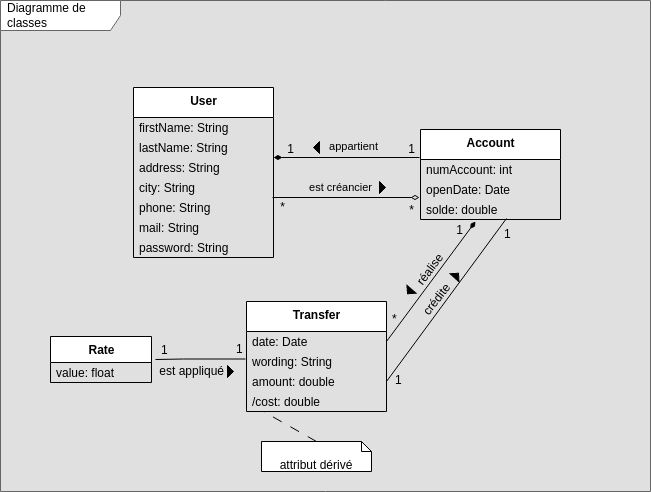

The diagram above was exported from draw.io. Its source (the exported page's mxGraphModel, read from the mxfile embedded in the PNG):
<mxGraphModel dx="1422" dy="751" grid="1" gridSize="10" guides="1" tooltips="1" connect="1" arrows="1" fold="1" page="1" pageScale="1" pageWidth="2336" pageHeight="1654" background="#E0E0E0" math="0" shadow="0">
  <root>
    <mxCell id="0" />
    <mxCell id="1" parent="0" />
    <mxCell id="CCmrR-qgN2KnD1xiw2Jq-1" value="Diagramme de classes" style="shape=umlFrame;whiteSpace=wrap;html=1;width=120;height=30;boundedLbl=1;verticalAlign=middle;align=left;spacingLeft=5;strokeColor=#666666;fillColor=default;" parent="1" vertex="1">
      <mxGeometry x="410" y="99" width="650" height="491" as="geometry" />
    </mxCell>
    <mxCell id="CCmrR-qgN2KnD1xiw2Jq-2" value="&lt;b&gt;User&lt;/b&gt;" style="swimlane;fontStyle=0;align=center;verticalAlign=top;childLayout=stackLayout;horizontal=1;startSize=30;horizontalStack=0;resizeParent=1;resizeParentMax=0;resizeLast=0;collapsible=0;marginBottom=0;html=1;" parent="1" vertex="1">
      <mxGeometry x="543" y="186" width="140" height="170" as="geometry" />
    </mxCell>
    <mxCell id="CCmrR-qgN2KnD1xiw2Jq-4" value="firstName: String" style="text;html=1;strokeColor=none;fillColor=none;align=left;verticalAlign=middle;spacingLeft=4;spacingRight=4;overflow=hidden;rotatable=0;points=[[0,0.5],[1,0.5]];portConstraint=eastwest;" parent="CCmrR-qgN2KnD1xiw2Jq-2" vertex="1">
      <mxGeometry y="30" width="140" height="20" as="geometry" />
    </mxCell>
    <mxCell id="CCmrR-qgN2KnD1xiw2Jq-18" value="lastName: String" style="text;html=1;strokeColor=none;fillColor=none;align=left;verticalAlign=middle;spacingLeft=4;spacingRight=4;overflow=hidden;rotatable=0;points=[[0,0.5],[1,0.5]];portConstraint=eastwest;" parent="CCmrR-qgN2KnD1xiw2Jq-2" vertex="1">
      <mxGeometry y="50" width="140" height="20" as="geometry" />
    </mxCell>
    <mxCell id="CCmrR-qgN2KnD1xiw2Jq-19" value="address: String" style="text;html=1;strokeColor=none;fillColor=none;align=left;verticalAlign=middle;spacingLeft=4;spacingRight=4;overflow=hidden;rotatable=0;points=[[0,0.5],[1,0.5]];portConstraint=eastwest;" parent="CCmrR-qgN2KnD1xiw2Jq-2" vertex="1">
      <mxGeometry y="70" width="140" height="20" as="geometry" />
    </mxCell>
    <mxCell id="CCmrR-qgN2KnD1xiw2Jq-20" value="city: String" style="text;html=1;strokeColor=none;fillColor=none;align=left;verticalAlign=middle;spacingLeft=4;spacingRight=4;overflow=hidden;rotatable=0;points=[[0,0.5],[1,0.5]];portConstraint=eastwest;" parent="CCmrR-qgN2KnD1xiw2Jq-2" vertex="1">
      <mxGeometry y="90" width="140" height="20" as="geometry" />
    </mxCell>
    <mxCell id="S4NkXMsGWgOHWtL1CwS4-3" value="phone: String" style="text;html=1;strokeColor=none;fillColor=none;align=left;verticalAlign=middle;spacingLeft=4;spacingRight=4;overflow=hidden;rotatable=0;points=[[0,0.5],[1,0.5]];portConstraint=eastwest;" parent="CCmrR-qgN2KnD1xiw2Jq-2" vertex="1">
      <mxGeometry y="110" width="140" height="20" as="geometry" />
    </mxCell>
    <mxCell id="S4NkXMsGWgOHWtL1CwS4-4" value="mail: String" style="text;html=1;strokeColor=none;fillColor=none;align=left;verticalAlign=middle;spacingLeft=4;spacingRight=4;overflow=hidden;rotatable=0;points=[[0,0.5],[1,0.5]];portConstraint=eastwest;" parent="CCmrR-qgN2KnD1xiw2Jq-2" vertex="1">
      <mxGeometry y="130" width="140" height="20" as="geometry" />
    </mxCell>
    <mxCell id="CCmrR-qgN2KnD1xiw2Jq-21" value="password: String" style="text;html=1;strokeColor=none;fillColor=none;align=left;verticalAlign=middle;spacingLeft=4;spacingRight=4;overflow=hidden;rotatable=0;points=[[0,0.5],[1,0.5]];portConstraint=eastwest;" parent="CCmrR-qgN2KnD1xiw2Jq-2" vertex="1">
      <mxGeometry y="150" width="140" height="20" as="geometry" />
    </mxCell>
    <mxCell id="CCmrR-qgN2KnD1xiw2Jq-10" value="&lt;b&gt;Account&lt;/b&gt;" style="swimlane;fontStyle=0;align=center;verticalAlign=top;childLayout=stackLayout;horizontal=1;startSize=30;horizontalStack=0;resizeParent=1;resizeParentMax=0;resizeLast=0;collapsible=0;marginBottom=0;html=1;" parent="1" vertex="1">
      <mxGeometry x="830" y="228" width="140" height="90" as="geometry" />
    </mxCell>
    <mxCell id="qSAiRKiAp2VzjMD9qPrl-1" value="numAccount: int" style="text;html=1;strokeColor=none;fillColor=none;align=left;verticalAlign=middle;spacingLeft=4;spacingRight=4;overflow=hidden;rotatable=0;points=[[0,0.5],[1,0.5]];portConstraint=eastwest;" parent="CCmrR-qgN2KnD1xiw2Jq-10" vertex="1">
      <mxGeometry y="30" width="140" height="20" as="geometry" />
    </mxCell>
    <mxCell id="qSAiRKiAp2VzjMD9qPrl-11" value="openDate: Date" style="text;html=1;strokeColor=none;fillColor=none;align=left;verticalAlign=middle;spacingLeft=4;spacingRight=4;overflow=hidden;rotatable=0;points=[[0,0.5],[1,0.5]];portConstraint=eastwest;" parent="CCmrR-qgN2KnD1xiw2Jq-10" vertex="1">
      <mxGeometry y="50" width="140" height="20" as="geometry" />
    </mxCell>
    <mxCell id="CCmrR-qgN2KnD1xiw2Jq-22" value="solde: double" style="text;html=1;strokeColor=none;fillColor=none;align=left;verticalAlign=middle;spacingLeft=4;spacingRight=4;overflow=hidden;rotatable=0;points=[[0,0.5],[1,0.5]];portConstraint=eastwest;" parent="CCmrR-qgN2KnD1xiw2Jq-10" vertex="1">
      <mxGeometry y="70" width="140" height="20" as="geometry" />
    </mxCell>
    <mxCell id="CCmrR-qgN2KnD1xiw2Jq-23" value="&lt;b&gt;Transfer&lt;/b&gt;" style="swimlane;fontStyle=0;align=center;verticalAlign=top;childLayout=stackLayout;horizontal=1;startSize=30;horizontalStack=0;resizeParent=1;resizeParentMax=0;resizeLast=0;collapsible=0;marginBottom=0;html=1;" parent="1" vertex="1">
      <mxGeometry x="656" y="400" width="140" height="110" as="geometry" />
    </mxCell>
    <mxCell id="S4NkXMsGWgOHWtL1CwS4-2" value="date: Date" style="text;html=1;strokeColor=none;fillColor=none;align=left;verticalAlign=middle;spacingLeft=4;spacingRight=4;overflow=hidden;rotatable=0;points=[[0,0.5],[1,0.5]];portConstraint=eastwest;" parent="CCmrR-qgN2KnD1xiw2Jq-23" vertex="1">
      <mxGeometry y="30" width="140" height="20" as="geometry" />
    </mxCell>
    <mxCell id="qSAiRKiAp2VzjMD9qPrl-12" value="wording: String" style="text;html=1;strokeColor=none;fillColor=none;align=left;verticalAlign=middle;spacingLeft=4;spacingRight=4;overflow=hidden;rotatable=0;points=[[0,0.5],[1,0.5]];portConstraint=eastwest;" parent="CCmrR-qgN2KnD1xiw2Jq-23" vertex="1">
      <mxGeometry y="50" width="140" height="20" as="geometry" />
    </mxCell>
    <mxCell id="BC0FJCo9wnMrRnYLQjFY-3" value="amount: double" style="text;html=1;strokeColor=none;fillColor=none;align=left;verticalAlign=middle;spacingLeft=4;spacingRight=4;overflow=hidden;rotatable=0;points=[[0,0.5],[1,0.5]];portConstraint=eastwest;" parent="CCmrR-qgN2KnD1xiw2Jq-23" vertex="1">
      <mxGeometry y="70" width="140" height="20" as="geometry" />
    </mxCell>
    <mxCell id="qSAiRKiAp2VzjMD9qPrl-2" value="/cost: double" style="text;html=1;strokeColor=none;fillColor=none;align=left;verticalAlign=middle;spacingLeft=4;spacingRight=4;overflow=hidden;rotatable=0;points=[[0,0.5],[1,0.5]];portConstraint=eastwest;" parent="CCmrR-qgN2KnD1xiw2Jq-23" vertex="1">
      <mxGeometry y="90" width="140" height="20" as="geometry" />
    </mxCell>
    <mxCell id="CCmrR-qgN2KnD1xiw2Jq-37" value="" style="endArrow=diamondThin;html=1;rounded=0;align=center;verticalAlign=top;endFill=1;labelBackgroundColor=none;exitX=1;exitY=0.5;exitDx=0;exitDy=0;jumpSize=6;" parent="1" source="S4NkXMsGWgOHWtL1CwS4-2" edge="1">
      <mxGeometry relative="1" as="geometry">
        <mxPoint x="800" y="420" as="sourcePoint" />
        <mxPoint x="885" y="320" as="targetPoint" />
      </mxGeometry>
    </mxCell>
    <mxCell id="CCmrR-qgN2KnD1xiw2Jq-39" value="*" style="resizable=0;html=1;align=left;verticalAlign=top;labelBackgroundColor=#E0E0E0;" parent="CCmrR-qgN2KnD1xiw2Jq-37" connectable="0" vertex="1">
      <mxGeometry x="-1" relative="1" as="geometry">
        <mxPoint x="4" y="-36" as="offset" />
      </mxGeometry>
    </mxCell>
    <mxCell id="CCmrR-qgN2KnD1xiw2Jq-40" value="réalise" style="resizable=0;html=1;align=right;verticalAlign=bottom;labelBackgroundColor=none;direction=west;rotation=307;" parent="CCmrR-qgN2KnD1xiw2Jq-37" connectable="0" vertex="1">
      <mxGeometry x="1" relative="1" as="geometry">
        <mxPoint x="-28" y="39" as="offset" />
      </mxGeometry>
    </mxCell>
    <mxCell id="qSAiRKiAp2VzjMD9qPrl-13" value="1" style="edgeLabel;html=1;align=center;verticalAlign=middle;resizable=0;points=[];fontSize=12;labelBackgroundColor=#E0E0E0;" parent="CCmrR-qgN2KnD1xiw2Jq-37" vertex="1" connectable="0">
      <mxGeometry x="0.6858" y="3" relative="1" as="geometry">
        <mxPoint y="-10" as="offset" />
      </mxGeometry>
    </mxCell>
    <mxCell id="CCmrR-qgN2KnD1xiw2Jq-41" value="&lt;b&gt;Rate&lt;/b&gt;" style="swimlane;fontStyle=0;align=center;verticalAlign=top;childLayout=stackLayout;horizontal=1;startSize=26;horizontalStack=0;resizeParent=1;resizeParentMax=0;resizeLast=0;collapsible=0;marginBottom=0;html=1;" parent="1" vertex="1">
      <mxGeometry x="460" y="435" width="101" height="46" as="geometry" />
    </mxCell>
    <mxCell id="CCmrR-qgN2KnD1xiw2Jq-43" value="value: float" style="text;html=1;strokeColor=none;fillColor=none;align=left;verticalAlign=middle;spacingLeft=4;spacingRight=4;overflow=hidden;rotatable=0;points=[[0,0.5],[1,0.5]];portConstraint=eastwest;" parent="CCmrR-qgN2KnD1xiw2Jq-41" vertex="1">
      <mxGeometry y="26" width="101" height="20" as="geometry" />
    </mxCell>
    <mxCell id="CCmrR-qgN2KnD1xiw2Jq-59" value="" style="endArrow=none;html=1;rounded=0;align=center;verticalAlign=top;endFill=0;labelBackgroundColor=none;" parent="1" edge="1">
      <mxGeometry relative="1" as="geometry">
        <mxPoint x="565" y="458" as="sourcePoint" />
        <mxPoint x="655" y="457.5" as="targetPoint" />
        <Array as="points">
          <mxPoint x="593" y="457.5" />
        </Array>
      </mxGeometry>
    </mxCell>
    <mxCell id="CCmrR-qgN2KnD1xiw2Jq-61" value="1" style="resizable=0;html=1;align=left;verticalAlign=top;labelBackgroundColor=#E0E0E0;" parent="CCmrR-qgN2KnD1xiw2Jq-59" connectable="0" vertex="1">
      <mxGeometry x="-1" relative="1" as="geometry">
        <mxPoint x="4" y="-23" as="offset" />
      </mxGeometry>
    </mxCell>
    <mxCell id="CCmrR-qgN2KnD1xiw2Jq-62" value="est appliqué" style="resizable=0;html=1;align=right;verticalAlign=bottom;labelBackgroundColor=none;direction=south;" parent="CCmrR-qgN2KnD1xiw2Jq-59" connectable="0" vertex="1">
      <mxGeometry x="1" relative="1" as="geometry">
        <mxPoint x="-21" y="20" as="offset" />
      </mxGeometry>
    </mxCell>
    <mxCell id="heRCFNqZCJ5JYc6NiuB7-11" value="1" style="resizable=0;html=1;align=left;verticalAlign=top;labelBackgroundColor=#E0E0E0;" parent="CCmrR-qgN2KnD1xiw2Jq-59" connectable="0" vertex="1">
      <mxGeometry x="-1" relative="1" as="geometry">
        <mxPoint x="79" y="-24" as="offset" />
      </mxGeometry>
    </mxCell>
    <mxCell id="CCmrR-qgN2KnD1xiw2Jq-65" value="attribut dérivé" style="shape=note2;boundedLbl=1;whiteSpace=wrap;html=1;size=10;verticalAlign=top;align=center;" parent="1" vertex="1">
      <mxGeometry x="671" y="540" width="110" height="30" as="geometry" />
    </mxCell>
    <mxCell id="CCmrR-qgN2KnD1xiw2Jq-67" value="" style="endArrow=none;startArrow=none;endFill=0;startFill=0;endSize=8;html=1;verticalAlign=bottom;dashed=1;labelBackgroundColor=none;dashPattern=10 10;rounded=0;exitX=0.5;exitY=0;exitDx=0;exitDy=0;exitPerimeter=0;entryX=0.121;entryY=1;entryDx=0;entryDy=0;entryPerimeter=0;" parent="1" source="CCmrR-qgN2KnD1xiw2Jq-65" target="qSAiRKiAp2VzjMD9qPrl-2" edge="1">
      <mxGeometry y="10" width="160" relative="1" as="geometry">
        <mxPoint x="820" y="610" as="sourcePoint" />
        <mxPoint x="850" y="480" as="targetPoint" />
        <mxPoint as="offset" />
      </mxGeometry>
    </mxCell>
    <mxCell id="CCmrR-qgN2KnD1xiw2Jq-104" value="" style="triangle;aspect=fixed;fillColor=#000000;rotation=-180;" parent="1" vertex="1">
      <mxGeometry x="723" y="240" width="6" height="12" as="geometry" />
    </mxCell>
    <mxCell id="CCmrR-qgN2KnD1xiw2Jq-105" value="" style="endArrow=none;html=1;rounded=0;align=center;verticalAlign=bottom;labelBackgroundColor=none;exitX=1;exitY=1;exitDx=0;exitDy=0;entryX=-0.007;entryY=-0.2;entryDx=0;entryDy=0;exitPerimeter=0;entryPerimeter=0;endFill=0;startArrow=diamondThin;startFill=1;" parent="1" source="CCmrR-qgN2KnD1xiw2Jq-18" edge="1">
      <mxGeometry relative="1" as="geometry">
        <mxPoint x="650" y="244" as="sourcePoint" />
        <mxPoint x="829.02" y="256" as="targetPoint" />
      </mxGeometry>
    </mxCell>
    <mxCell id="CCmrR-qgN2KnD1xiw2Jq-106" value="appartient" style="edgeLabel;html=1;align=center;verticalAlign=middle;resizable=0;points=[];labelBackgroundColor=none;" parent="CCmrR-qgN2KnD1xiw2Jq-105" vertex="1" connectable="0">
      <mxGeometry x="-0.2714" y="-2" relative="1" as="geometry">
        <mxPoint x="26" y="-14" as="offset" />
      </mxGeometry>
    </mxCell>
    <mxCell id="qSAiRKiAp2VzjMD9qPrl-8" value="1" style="edgeLabel;html=1;align=center;verticalAlign=middle;resizable=0;points=[];fontSize=12;labelBackgroundColor=#E0E0E0;" parent="CCmrR-qgN2KnD1xiw2Jq-105" vertex="1" connectable="0">
      <mxGeometry x="-0.7809" relative="1" as="geometry">
        <mxPoint y="-10" as="offset" />
      </mxGeometry>
    </mxCell>
    <mxCell id="qSAiRKiAp2VzjMD9qPrl-9" value="1" style="edgeLabel;html=1;align=center;verticalAlign=middle;resizable=0;points=[];fontSize=12;labelBackgroundColor=#E0E0E0;" parent="CCmrR-qgN2KnD1xiw2Jq-105" vertex="1" connectable="0">
      <mxGeometry x="0.7395" y="2" relative="1" as="geometry">
        <mxPoint x="10" y="-8" as="offset" />
      </mxGeometry>
    </mxCell>
    <mxCell id="S4NkXMsGWgOHWtL1CwS4-6" value="" style="triangle;aspect=fixed;fillColor=#000000;rotation=131;" parent="1" vertex="1">
      <mxGeometry x="816" y="384" width="6" height="12" as="geometry" />
    </mxCell>
    <mxCell id="S4NkXMsGWgOHWtL1CwS4-7" value="" style="triangle;aspect=fixed;fillColor=#000000;rotation=0;" parent="1" vertex="1">
      <mxGeometry x="637" y="464" width="6" height="12" as="geometry" />
    </mxCell>
    <mxCell id="XnCPLMHEDGoYb0hwZ5m7-1" value="" style="endArrow=none;html=1;rounded=0;align=center;verticalAlign=top;endFill=0;labelBackgroundColor=none;entryX=0.614;entryY=0.95;entryDx=0;entryDy=0;exitX=1;exitY=0.5;exitDx=0;exitDy=0;entryPerimeter=0;" parent="1" source="BC0FJCo9wnMrRnYLQjFY-3" target="CCmrR-qgN2KnD1xiw2Jq-22" edge="1">
      <mxGeometry relative="1" as="geometry">
        <mxPoint x="794.98" y="451" as="sourcePoint" />
        <mxPoint x="926.04" y="320" as="targetPoint" />
      </mxGeometry>
    </mxCell>
    <mxCell id="XnCPLMHEDGoYb0hwZ5m7-2" value="1" style="resizable=0;html=1;align=left;verticalAlign=top;labelBackgroundColor=#E0E0E0;" parent="XnCPLMHEDGoYb0hwZ5m7-1" connectable="0" vertex="1">
      <mxGeometry x="-1" relative="1" as="geometry">
        <mxPoint x="7" y="-15" as="offset" />
      </mxGeometry>
    </mxCell>
    <mxCell id="XnCPLMHEDGoYb0hwZ5m7-3" value="crédite" style="resizable=0;html=1;align=right;verticalAlign=bottom;labelBackgroundColor=none;direction=west;rotation=308;" parent="XnCPLMHEDGoYb0hwZ5m7-1" connectable="0" vertex="1">
      <mxGeometry x="1" relative="1" as="geometry">
        <mxPoint x="-52" y="72" as="offset" />
      </mxGeometry>
    </mxCell>
    <mxCell id="XnCPLMHEDGoYb0hwZ5m7-4" value="1" style="resizable=0;html=1;align=left;verticalAlign=top;labelBackgroundColor=#E0E0E0;" parent="XnCPLMHEDGoYb0hwZ5m7-1" connectable="0" vertex="1">
      <mxGeometry x="-1" relative="1" as="geometry">
        <mxPoint x="116" y="-161" as="offset" />
      </mxGeometry>
    </mxCell>
    <mxCell id="qSAiRKiAp2VzjMD9qPrl-3" value="" style="triangle;aspect=fixed;fillColor=#000000;rotation=312;" parent="1" vertex="1">
      <mxGeometry x="863" y="368" width="6" height="12" as="geometry" />
    </mxCell>
    <mxCell id="qSAiRKiAp2VzjMD9qPrl-4" value="" style="endArrow=diamondThin;html=1;rounded=0;align=center;verticalAlign=bottom;labelBackgroundColor=none;exitX=0.986;exitY=0.95;exitDx=0;exitDy=0;exitPerimeter=0;endFill=0;" parent="1" edge="1">
      <mxGeometry relative="1" as="geometry">
        <mxPoint x="682.04" y="296" as="sourcePoint" />
        <mxPoint x="829" y="296" as="targetPoint" />
      </mxGeometry>
    </mxCell>
    <mxCell id="qSAiRKiAp2VzjMD9qPrl-5" value="est créancier" style="edgeLabel;html=1;align=center;verticalAlign=middle;resizable=0;points=[];labelBackgroundColor=none;" parent="qSAiRKiAp2VzjMD9qPrl-4" vertex="1" connectable="0">
      <mxGeometry x="-0.2714" y="-2" relative="1" as="geometry">
        <mxPoint x="13" y="-13" as="offset" />
      </mxGeometry>
    </mxCell>
    <mxCell id="qSAiRKiAp2VzjMD9qPrl-6" value="*" style="edgeLabel;html=1;align=center;verticalAlign=middle;resizable=0;points=[];fontSize=12;labelBackgroundColor=#E0E0E0;" parent="qSAiRKiAp2VzjMD9qPrl-4" vertex="1" connectable="0">
      <mxGeometry x="-0.3015" y="-3" relative="1" as="geometry">
        <mxPoint x="-42" y="5" as="offset" />
      </mxGeometry>
    </mxCell>
    <mxCell id="qSAiRKiAp2VzjMD9qPrl-7" value="*" style="edgeLabel;html=1;align=center;verticalAlign=middle;resizable=0;points=[];fontSize=12;labelBackgroundColor=#E0E0E0;" parent="qSAiRKiAp2VzjMD9qPrl-4" vertex="1" connectable="0">
      <mxGeometry x="0.7258" relative="1" as="geometry">
        <mxPoint x="11" y="11" as="offset" />
      </mxGeometry>
    </mxCell>
    <mxCell id="qSAiRKiAp2VzjMD9qPrl-10" value="" style="triangle;aspect=fixed;fillColor=#000000;rotation=0;" parent="1" vertex="1">
      <mxGeometry x="789" y="280" width="6" height="12" as="geometry" />
    </mxCell>
  </root>
</mxGraphModel>